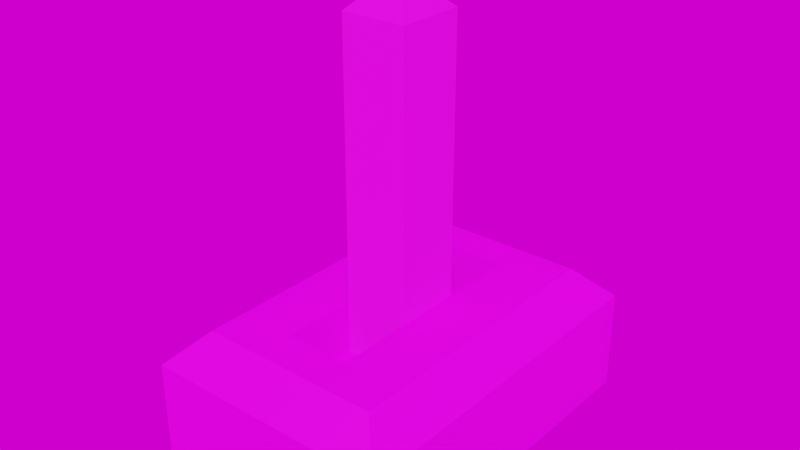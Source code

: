 # Source: Lever.blend  (saved by Blender 3.1.7; exported with 4.5.12 LTS)
import bpy
from mathutils import Matrix  # noqa: F401  (used for matrix-valued properties, if any)

bpy.ops.wm.read_factory_settings(use_empty=True)
scene = bpy.context.scene
scene.name = 'Scene'

# ---- collections
col_collection = bpy.data.collections.new('Collection'); scene.collection.children.link(col_collection)
col_export = bpy.data.collections.new('Export'); scene.collection.children.link(col_export)

# ---- images (referenced by path relative to the original .blend; pixels are not part of the script)
import os
ASSET_DIR = os.environ.get("B2B_ASSET_DIR", "")  # directory of the original .blend (textures are referenced by path, not embedded)
HERE = os.path.dirname(os.path.abspath(__file__))  # packed textures are extracted next to this script under _unpacked/

def load_image(name, relpath, width, height, colorspace="sRGB"):
    """Load a texture the original file referenced (path relative to the .blend, or extracted next to this script)."""
    p = next((c for c in (os.path.join(HERE, relpath), os.path.join(ASSET_DIR, relpath)) if relpath and os.path.exists(c)), "")
    if p:
        img = bpy.data.images.load(p, check_existing=True)
        img.name = name
    else:  # same state as the original file: an image datablock whose file is absent (Cycles renders it pink)
        img = bpy.data.images.new(name, width, height)
        img.source = "FILE"
        img.filepath = "//" + (relpath or name)
    img.colorspace_settings.name = colorspace
    return img
img_oakwood_color_png = load_image('Oakwood_Color.png', 'Oakwood_Color.png', 1024, 1024, 'sRGB')
img_t_concrete_png = load_image('T_Concrete.png', 'T_Concrete.png', 1024, 1024, 'sRGB')
img_empty_warehouse_01_4k_hdr = load_image('empty_warehouse_01_4k.hdr', 'empty_warehouse_01_4k.hdr', 1024, 1024, 'Linear Rec.709')

# ---- materials (node trees are filled in below, after node groups)
mat_m_oakwood = bpy.data.materials.new('M_Oakwood')
mat_m_concrete = bpy.data.materials.new('M_Concrete')

# ---- material node trees
mat_m_oakwood.use_nodes = True; mat_m_oakwood.node_tree.nodes.clear()
_N = mat_m_oakwood.node_tree.nodes; _L = mat_m_oakwood.node_tree.links
n0 = _N.new('ShaderNodeBsdfPrincipled'); n0.name = 'Principled BSDF'; n0.location = (10, 300)
n0.distribution = 'GGX'
n0.subsurface_method = 'RANDOM_WALK_SKIN'
n0.inputs[2].default_value = 0.815
n0.inputs[3].default_value = 1.45
n0.inputs[13].default_value = 0.2638
n0.inputs[27].default_value = (0.0, 0.0, 0.0, 1.0)
n0.inputs[28].default_value = 1.0
n1 = _N.new('ShaderNodeOutputMaterial'); n1.name = 'Material Output'; n1.location = (300, 300)
n2 = _N.new('ShaderNodeTexImage'); n2.name = 'Image Texture'; n2.location = (-280, 280)
n2.image = img_oakwood_color_png
n2.interpolation = 'Closest'
_L.new(n0.outputs[0], n1.inputs[0])
_L.new(n2.outputs[0], n0.inputs[0])
n1.is_active_output = True
mat_m_concrete.use_nodes = True; mat_m_concrete.node_tree.nodes.clear()
_N = mat_m_concrete.node_tree.nodes; _L = mat_m_concrete.node_tree.links
n0 = _N.new('ShaderNodeBsdfPrincipled'); n0.name = 'Principled BSDF'; n0.location = (10, 300)
n0.distribution = 'GGX'
n0.subsurface_method = 'RANDOM_WALK_SKIN'
n0.inputs[2].default_value = 0.5157
n0.inputs[3].default_value = 1.45
n0.inputs[13].default_value = 0.2717
n0.inputs[27].default_value = (0.0, 0.0, 0.0, 1.0)
n0.inputs[28].default_value = 1.0
n1 = _N.new('ShaderNodeOutputMaterial'); n1.name = 'Material Output'; n1.location = (300, 300)
n2 = _N.new('ShaderNodeTexImage'); n2.name = 'Image Texture'; n2.location = (-280, 280)
n2.image = img_t_concrete_png
n2.interpolation = 'Closest'
_L.new(n0.outputs[0], n1.inputs[0])
_L.new(n2.outputs[0], n0.inputs[0])
n1.is_active_output = True

# ---- world
world_world = bpy.data.worlds.new('World'); scene.world = world_world
world_world.use_nodes = True; world_world.node_tree.nodes.clear()
_N = world_world.node_tree.nodes; _L = world_world.node_tree.links
n0 = _N.new('ShaderNodeOutputWorld'); n0.name = 'World Output'; n0.location = (300, 300)
n1 = _N.new('ShaderNodeBackground'); n1.name = 'Background'; n1.location = (10, 300)
n2 = _N.new('ShaderNodeTexEnvironment'); n2.name = 'Environment Texture'; n2.location = (-280, 280)
n2.image = img_empty_warehouse_01_4k_hdr
_L.new(n1.outputs[0], n0.inputs[0])
_L.new(n2.outputs[0], n1.inputs[0])
n0.is_active_output = True
world_world.color = (0.05088, 0.05088, 0.05088)
world_world.use_sun_shadow = False
world_world.sun_shadow_jitter_overblur = 0.0

# ---- meshes
me_cube_002 = bpy.data.meshes.new('Cube.002')
me_cube_002.from_pydata([(-0.6849, -1.0, 0.0), (-0.6849, 1.0, 0.0), (0.6849, -1.0, 0.0), (0.6849, 1.0, 0.0), (-0.1791, -0.6095, 0.7439), (-0.6849, -1.0, 0.5622), (-0.1791, 0.6095, 0.7439), (-0.6849, 1.0, 0.5622), (0.1791, -0.6095, 0.7439), (0.6849, -1.0, 0.5622), (0.1791, 0.6095, 0.7439), (0.6849, 1.0, 0.5622), (-0.5033, -0.8184, 0.7439), (-0.5033, 0.8184, 0.7439), (0.5033, 0.8184, 0.7439), (0.5033, -0.8184, 0.7439), (-0.1791, -0.6095, 0.4372), (-0.1791, 0.6095, 0.4372), (0.1791, 0.6095, 0.4372), (0.1791, -0.6095, 0.4372)], [], [(8, 10, 18, 19), (3, 11, 9, 2), (0, 5, 7, 1), (1, 7, 11, 3), (12, 13, 7, 5), (13, 14, 11, 7), (14, 15, 9, 11), (15, 12, 5, 9), (2, 9, 5, 0), (4, 6, 13, 12), (6, 10, 14, 13), (10, 8, 15, 14), (8, 4, 12, 15), (18, 17, 16, 19), (6, 4, 16, 17), (4, 8, 19, 16), (10, 6, 17, 18)])
me_cube_002.polygons.foreach_set('material_index', [1, 1, 1, 1, 1, 1, 1, 1, 1, 1, 1, 1, 1, 1, 1, 1, 1])
_uv = me_cube_002.uv_layers.new(name='UVMap')
_uv.uv.foreach_set('vector', [0.3852, 0.828, 0.3852, 0.5166, 0.4635, 0.5166, 0.4635, 0.828, 0.9937, 0.5166, 0.85, 0.5166, 0.85, 0.005507, 0.9937, 0.005507, 0.85, 0.5166, 0.7063, 0.5166, 0.7063, 0.005507, 0.85, 0.005507, 0.2937, 0.8666, 0.15, 0.8666, 0.15, 0.5166, 0.2937, 0.5166, 0.6599, 0.4701, 0.6599, 0.05192, 0.7063, 0.005507, 0.7063, 0.5166, 0.6599, 0.05192, 0.4027, 0.05192, 0.3563, 0.005507, 0.7063, 0.005507, 0.4027, 0.05192, 0.4027, 0.4701, 0.3563, 0.5166, 0.3563, 0.005507, 0.4027, 0.4701, 0.6599, 0.4701, 0.7063, 0.5166, 0.3563, 0.5166, 0.15, 0.8666, 0.006315, 0.8666, 0.006315, 0.5166, 0.15, 0.5166, 0.5771, 0.4168, 0.5771, 0.1053, 0.6599, 0.05192, 0.6599, 0.4701, 0.5771, 0.1053, 0.4856, 0.1053, 0.4027, 0.05192, 0.6599, 0.05192, 0.4856, 0.1053, 0.4856, 0.4168, 0.4027, 0.4701, 0.4027, 0.05192, 0.4856, 0.4168, 0.5771, 0.4168, 0.6599, 0.4701, 0.4027, 0.4701, 0.2937, 0.5166, 0.3852, 0.5166, 0.3852, 0.828, 0.2937, 0.828, 0.4635, 0.828, 0.4635, 0.5166, 0.5419, 0.5166, 0.5419, 0.828, 0.6202, 0.6081, 0.6202, 0.5166, 0.6986, 0.5166, 0.6986, 0.6081, 0.5419, 0.6081, 0.5419, 0.5166, 0.6202, 0.5166, 0.6202, 0.6081])
me_cube_002.materials.append(mat_m_oakwood)
me_cube_002.materials.append(mat_m_concrete)
me_cube_002.use_remesh_fix_poles = True
me_cube_002.use_remesh_preserve_attributes = False
me_cube_002.update()
me_cube_003 = bpy.data.meshes.new('Cube.003')
me_cube_003.from_pydata([(-0.1791, -0.1889, 0.4372), (-0.1791, 0.1889, 0.4372), (0.1791, 0.1889, 0.4372), (0.1791, -0.1889, 0.4372), (-0.1791, -0.1889, 2.248), (-0.1022, -0.112, 2.325), (-0.1022, 0.112, 2.325), (-0.1791, 0.1889, 2.248), (0.1022, 0.112, 2.325), (0.1791, 0.1889, 2.248), (0.1022, -0.112, 2.325), (0.1791, -0.1889, 2.248)], [], [(2, 3, 0, 1), (0, 3, 11, 4), (3, 2, 9, 11), (8, 6, 5, 10), (2, 1, 7, 9), (5, 6, 7, 4), (6, 8, 9, 7), (8, 10, 11, 9), (10, 5, 4, 11), (1, 0, 4, 7)])
_uv = me_cube_003.uv_layers.new(name='UVMap')
_uv.uv.foreach_set('vector', [0.6776, 0.674, 0.6776, 0.8217, 0.5376, 0.8217, 0.5376, 0.674, 0.5376, 0.1312, 0.6776, 0.1312, 0.6776, 0.6315, 0.5376, 0.6315, 0.1023, 0.1312, 0.25, 0.1312, 0.25, 0.8387, 0.1023, 0.8387, 0.4277, 0.674, 0.5075, 0.674, 0.5075, 0.7359, 0.4277, 0.7359, 0.3976, 0.1312, 0.5376, 0.1312, 0.5376, 0.6315, 0.3976, 0.6315, 0.3676, 0.8688, 0.28, 0.8688, 0.25, 0.8387, 0.3976, 0.8387, 0.5075, 0.674, 0.4277, 0.674, 0.3976, 0.6315, 0.5376, 0.6315, 0.2199, 0.8688, 0.1324, 0.8688, 0.1023, 0.8387, 0.25, 0.8387, 0.6475, 0.674, 0.5676, 0.674, 0.5376, 0.6315, 0.6776, 0.6315, 0.25, 0.1312, 0.3976, 0.1312, 0.3976, 0.8387, 0.25, 0.8387])
me_cube_003.materials.append(mat_m_oakwood)
me_cube_003.materials.append(mat_m_concrete)
me_cube_003.use_remesh_fix_poles = True
me_cube_003.use_remesh_preserve_attributes = False
me_cube_003.update()

# ---- objects
ob_base = bpy.data.objects.new('Base', me_cube_002)
ob_handle = bpy.data.objects.new('Handle', me_cube_003)

# ---- transforms, parenting, visibility, modifiers, constraints
ob_base.location = (0.0, 0.0, 0.0)
_vg = ob_base.vertex_groups.new(name='Lever')
ob_handle.location = (0.0, 0.0, 0.0)
_vg = ob_handle.vertex_groups.new(name='Lever')

# ---- collection membership
col_collection.objects.link(ob_base)
col_collection.objects.link(ob_handle)

# ---- scene / render settings (as saved in the file)
scene.frame_start = 1; scene.frame_end = 250; scene.frame_set(1)
scene.render.engine = 'CYCLES'
scene.render.film_transparent = True
scene.cycles.sampling_pattern = 'TABULATED_SOBOL'
scene.cycles.use_light_tree = False
scene.view_settings.view_transform = 'Filmic'
bpy.context.view_layer.update()

# ---- added for rendering (the .blend has no active camera and no usable light): camera, sun
cam_auto = bpy.data.cameras.new('AutoCamera')
cam_auto.lens = 50.0
cam_auto.sensor_width = 36.0
cam_auto.clip_end = 1000.0
ob_auto_camera = bpy.data.objects.new('AutoCamera', cam_auto)
scene.collection.objects.link(ob_auto_camera)
ob_auto_camera.location = (3.10761, -3.72913, 3.64852)
ob_auto_camera.rotation_euler = (1.09748, -7.21219e-08, 0.694738)
scene.camera = ob_auto_camera
light_auto_sun = bpy.data.lights.new('AutoSun', 'SUN')
light_auto_sun.energy = 3.0
light_auto_sun.angle = 0.0523599
ob_auto_sun = bpy.data.objects.new('AutoSun', light_auto_sun)
scene.collection.objects.link(ob_auto_sun)
ob_auto_sun.rotation_euler = (0.872665, 0.174533, 0.523599)
bpy.context.view_layer.update()
